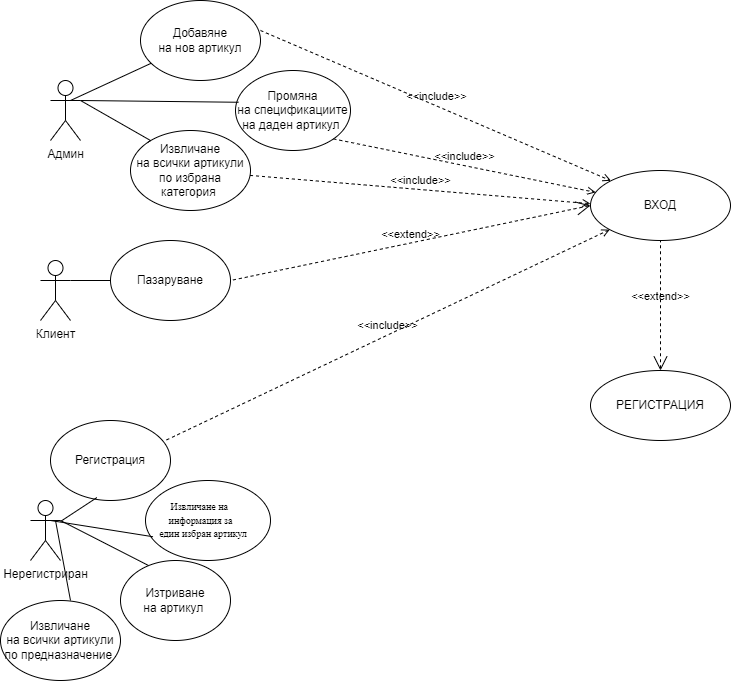

The diagram above was exported from draw.io. Its source (the exported page's mxGraphModel, read from the mxfile embedded in the PNG):
<mxGraphModel dx="1050" dy="565" grid="1" gridSize="10" guides="1" tooltips="1" connect="1" arrows="1" fold="1" page="1" pageScale="1" pageWidth="850" pageHeight="1100" math="0" shadow="0">
  <root>
    <mxCell id="0" />
    <mxCell id="1" parent="0" />
    <mxCell id="F0nBosCO3HNrX19W7Hcn-1" value="Админ" style="shape=umlActor;verticalLabelPosition=bottom;verticalAlign=top;html=1;outlineConnect=0;" parent="1" vertex="1">
      <mxGeometry x="50" y="80" width="30" height="60" as="geometry" />
    </mxCell>
    <mxCell id="F0nBosCO3HNrX19W7Hcn-2" value="Клиент" style="shape=umlActor;verticalLabelPosition=bottom;verticalAlign=top;html=1;outlineConnect=0;" parent="1" vertex="1">
      <mxGeometry x="40" y="260" width="30" height="60" as="geometry" />
    </mxCell>
    <mxCell id="F0nBosCO3HNrX19W7Hcn-3" value="Нерегистриран" style="shape=umlActor;verticalLabelPosition=bottom;verticalAlign=top;html=1;outlineConnect=0;" parent="1" vertex="1">
      <mxGeometry x="30" y="500" width="30" height="60" as="geometry" />
    </mxCell>
    <mxCell id="F0nBosCO3HNrX19W7Hcn-4" value="Добавяне&lt;br/&gt;на нов артикул" style="ellipse;whiteSpace=wrap;html=1;" parent="1" vertex="1">
      <mxGeometry x="140" width="120" height="80" as="geometry" />
    </mxCell>
    <mxCell id="F0nBosCO3HNrX19W7Hcn-5" value="&lt;p style=&quot;margin-top:0in;margin-right:0in;margin-bottom:0in;&lt;br/&gt;margin-left:.5in;margin-bottom:.0001pt;text-indent:-.25in;line-height:105%;&lt;br/&gt;mso-pagination:widow-orphan;mso-list:l0 level1 lfo1&quot; class=&quot;Standard&quot;&gt;&lt;font style=&quot;font-size: 10px;&quot;&gt;&lt;span style=&quot;line-height: 105%; font-family: &amp;quot;Times New Roman&amp;quot;, serif;&quot; lang=&quot;BG&quot;&gt;&amp;nbsp; &amp;nbsp; &amp;nbsp;Извличане на&amp;nbsp;&amp;nbsp;&lt;/span&gt;&lt;/font&gt;&lt;/p&gt;&lt;p style=&quot;margin-top:0in;margin-right:0in;margin-bottom:0in;&lt;br/&gt;margin-left:.5in;margin-bottom:.0001pt;text-indent:-.25in;line-height:105%;&lt;br/&gt;mso-pagination:widow-orphan;mso-list:l0 level1 lfo1&quot; class=&quot;Standard&quot;&gt;&lt;font style=&quot;font-size: 10px;&quot;&gt;&lt;span style=&quot;line-height: 105%; font-family: &amp;quot;Times New Roman&amp;quot;, serif;&quot; lang=&quot;BG&quot;&gt;&amp;nbsp; &amp;nbsp; &amp;nbsp;информация за&amp;nbsp;&lt;/span&gt;&lt;/font&gt;&lt;/p&gt;&lt;p style=&quot;margin-top:0in;margin-right:0in;margin-bottom:0in;&lt;br/&gt;margin-left:.5in;margin-bottom:.0001pt;text-indent:-.25in;line-height:105%;&lt;br/&gt;mso-pagination:widow-orphan;mso-list:l0 level1 lfo1&quot; class=&quot;Standard&quot;&gt;&lt;font style=&quot;font-size: 10px;&quot;&gt;&lt;span style=&quot;line-height: 105%; font-family: &amp;quot;Times New Roman&amp;quot;, serif;&quot; lang=&quot;BG&quot;&gt;&amp;nbsp; &amp;nbsp; &amp;nbsp; един избран артикул&lt;/span&gt;&lt;/font&gt;&lt;span lang=&quot;BG&quot;&gt;&lt;/span&gt;&lt;/p&gt;" style="ellipse;whiteSpace=wrap;html=1;" parent="1" vertex="1">
      <mxGeometry x="145" y="480" width="125" height="80" as="geometry" />
    </mxCell>
    <mxCell id="F0nBosCO3HNrX19W7Hcn-6" value="Изтриване&lt;br/&gt;на артикул&amp;nbsp;" style="ellipse;whiteSpace=wrap;html=1;" parent="1" vertex="1">
      <mxGeometry x="120" y="560" width="110" height="80" as="geometry" />
    </mxCell>
    <mxCell id="F0nBosCO3HNrX19W7Hcn-7" value="Промяна&lt;br/&gt;на спецификациите на даден артикул&amp;nbsp;" style="ellipse;whiteSpace=wrap;html=1;" parent="1" vertex="1">
      <mxGeometry x="235" y="70" width="115" height="80" as="geometry" />
    </mxCell>
    <mxCell id="F0nBosCO3HNrX19W7Hcn-8" value="Извличане&lt;br/&gt;на всички артикули по избрана категория&amp;nbsp;" style="ellipse;whiteSpace=wrap;html=1;" parent="1" vertex="1">
      <mxGeometry x="130" y="130" width="120" height="80" as="geometry" />
    </mxCell>
    <mxCell id="F0nBosCO3HNrX19W7Hcn-9" value="Регистрация" style="ellipse;whiteSpace=wrap;html=1;" parent="1" vertex="1">
      <mxGeometry x="50" y="420" width="120" height="80" as="geometry" />
    </mxCell>
    <mxCell id="F0nBosCO3HNrX19W7Hcn-10" value="Извличане&lt;br style=&quot;border-color: var(--border-color);&quot;&gt;на всички артикули по предназначение&amp;nbsp;" style="ellipse;whiteSpace=wrap;html=1;" parent="1" vertex="1">
      <mxGeometry y="600" width="120" height="80" as="geometry" />
    </mxCell>
    <mxCell id="F0nBosCO3HNrX19W7Hcn-12" value="Пазаруване" style="ellipse;whiteSpace=wrap;html=1;" parent="1" vertex="1">
      <mxGeometry x="110" y="240" width="120" height="80" as="geometry" />
    </mxCell>
    <mxCell id="F0nBosCO3HNrX19W7Hcn-14" value="" style="edgeStyle=none;html=1;endArrow=none;verticalAlign=bottom;rounded=0;" parent="1" target="F0nBosCO3HNrX19W7Hcn-4" edge="1">
      <mxGeometry width="160" relative="1" as="geometry">
        <mxPoint x="70" y="100" as="sourcePoint" />
        <mxPoint x="230" y="100" as="targetPoint" />
      </mxGeometry>
    </mxCell>
    <mxCell id="F0nBosCO3HNrX19W7Hcn-15" value="" style="edgeStyle=none;html=1;endArrow=none;verticalAlign=bottom;rounded=0;entryX=0;entryY=0;entryDx=0;entryDy=0;exitX=1;exitY=0.3333333333333333;exitDx=0;exitDy=0;exitPerimeter=0;" parent="1" source="F0nBosCO3HNrX19W7Hcn-1" target="F0nBosCO3HNrX19W7Hcn-8" edge="1">
      <mxGeometry width="160" relative="1" as="geometry">
        <mxPoint x="60" y="110" as="sourcePoint" />
        <mxPoint x="220" y="110" as="targetPoint" />
        <Array as="points">
          <mxPoint x="80" y="100" />
          <mxPoint x="150" y="140" />
        </Array>
      </mxGeometry>
    </mxCell>
    <mxCell id="F0nBosCO3HNrX19W7Hcn-16" value="" style="edgeStyle=none;html=1;endArrow=none;verticalAlign=bottom;rounded=0;entryX=0.027;entryY=0.397;entryDx=0;entryDy=0;entryPerimeter=0;" parent="1" target="F0nBosCO3HNrX19W7Hcn-7" edge="1">
      <mxGeometry width="160" relative="1" as="geometry">
        <mxPoint x="80" y="100" as="sourcePoint" />
        <mxPoint x="240" y="100" as="targetPoint" />
      </mxGeometry>
    </mxCell>
    <mxCell id="F0nBosCO3HNrX19W7Hcn-17" value="" style="edgeStyle=none;html=1;endArrow=none;verticalAlign=bottom;rounded=0;" parent="1" target="F0nBosCO3HNrX19W7Hcn-12" edge="1">
      <mxGeometry width="160" relative="1" as="geometry">
        <mxPoint x="70" y="280" as="sourcePoint" />
        <mxPoint x="230" y="280" as="targetPoint" />
      </mxGeometry>
    </mxCell>
    <mxCell id="F0nBosCO3HNrX19W7Hcn-18" value="" style="edgeStyle=none;html=1;endArrow=none;verticalAlign=bottom;rounded=0;entryX=0.06;entryY=0.703;entryDx=0;entryDy=0;entryPerimeter=0;" parent="1" target="F0nBosCO3HNrX19W7Hcn-5" edge="1">
      <mxGeometry width="160" relative="1" as="geometry">
        <mxPoint x="50" y="520" as="sourcePoint" />
        <mxPoint x="210" y="520" as="targetPoint" />
      </mxGeometry>
    </mxCell>
    <mxCell id="F0nBosCO3HNrX19W7Hcn-19" value="" style="edgeStyle=none;html=1;endArrow=none;verticalAlign=bottom;rounded=0;entryX=0.387;entryY=0.963;entryDx=0;entryDy=0;entryPerimeter=0;" parent="1" target="F0nBosCO3HNrX19W7Hcn-9" edge="1">
      <mxGeometry width="160" relative="1" as="geometry">
        <mxPoint x="60" y="521" as="sourcePoint" />
        <mxPoint x="120" y="521" as="targetPoint" />
      </mxGeometry>
    </mxCell>
    <mxCell id="F0nBosCO3HNrX19W7Hcn-20" value="" style="edgeStyle=none;html=1;endArrow=none;verticalAlign=bottom;rounded=0;exitX=1;exitY=0.3333333333333333;exitDx=0;exitDy=0;exitPerimeter=0;entryX=0.255;entryY=0.063;entryDx=0;entryDy=0;entryPerimeter=0;" parent="1" source="F0nBosCO3HNrX19W7Hcn-3" target="F0nBosCO3HNrX19W7Hcn-6" edge="1">
      <mxGeometry width="160" relative="1" as="geometry">
        <mxPoint x="60" y="530" as="sourcePoint" />
        <mxPoint x="140" y="590" as="targetPoint" />
      </mxGeometry>
    </mxCell>
    <mxCell id="F0nBosCO3HNrX19W7Hcn-21" value="" style="edgeStyle=none;html=1;endArrow=none;verticalAlign=bottom;rounded=0;" parent="1" edge="1">
      <mxGeometry width="160" relative="1" as="geometry">
        <mxPoint x="55" y="520" as="sourcePoint" />
        <mxPoint x="70" y="600" as="targetPoint" />
      </mxGeometry>
    </mxCell>
    <mxCell id="F0nBosCO3HNrX19W7Hcn-22" value="ВХОД" style="ellipse;whiteSpace=wrap;html=1;" parent="1" vertex="1">
      <mxGeometry x="590" y="170" width="140" height="70" as="geometry" />
    </mxCell>
    <mxCell id="F0nBosCO3HNrX19W7Hcn-23" value="РЕГИСТРАЦИЯ" style="ellipse;whiteSpace=wrap;html=1;" parent="1" vertex="1">
      <mxGeometry x="590" y="370" width="140" height="70" as="geometry" />
    </mxCell>
    <mxCell id="F0nBosCO3HNrX19W7Hcn-24" value="&amp;lt;&amp;lt;extend&amp;gt;&amp;gt;" style="edgeStyle=none;html=1;startArrow=open;endArrow=none;startSize=12;verticalAlign=bottom;dashed=1;labelBackgroundColor=none;rounded=0;entryX=0.5;entryY=1;entryDx=0;entryDy=0;exitX=0.5;exitY=0;exitDx=0;exitDy=0;" parent="1" source="F0nBosCO3HNrX19W7Hcn-23" target="F0nBosCO3HNrX19W7Hcn-22" edge="1">
      <mxGeometry width="160" relative="1" as="geometry">
        <mxPoint x="560" y="290" as="sourcePoint" />
        <mxPoint x="720" y="290" as="targetPoint" />
      </mxGeometry>
    </mxCell>
    <mxCell id="F0nBosCO3HNrX19W7Hcn-25" value="&amp;lt;&amp;lt;include&amp;gt;&amp;gt;" style="edgeStyle=none;html=1;endArrow=open;verticalAlign=bottom;dashed=1;labelBackgroundColor=none;rounded=0;exitX=1;exitY=1;exitDx=0;exitDy=0;" parent="1" source="F0nBosCO3HNrX19W7Hcn-7" target="F0nBosCO3HNrX19W7Hcn-22" edge="1">
      <mxGeometry width="160" relative="1" as="geometry">
        <mxPoint x="330" y="130" as="sourcePoint" />
        <mxPoint x="490" y="130" as="targetPoint" />
      </mxGeometry>
    </mxCell>
    <mxCell id="F0nBosCO3HNrX19W7Hcn-26" value="&amp;lt;&amp;lt;include&amp;gt;&amp;gt;" style="edgeStyle=none;html=1;endArrow=open;verticalAlign=bottom;dashed=1;labelBackgroundColor=none;rounded=0;" parent="1" source="F0nBosCO3HNrX19W7Hcn-8" edge="1">
      <mxGeometry width="160" relative="1" as="geometry">
        <mxPoint x="230" y="199" as="sourcePoint" />
        <mxPoint x="590.0189214762195" y="203.18626652879323" as="targetPoint" />
      </mxGeometry>
    </mxCell>
    <mxCell id="F0nBosCO3HNrX19W7Hcn-27" value="&amp;lt;&amp;lt;include&amp;gt;&amp;gt;" style="edgeStyle=none;html=1;endArrow=open;verticalAlign=bottom;dashed=1;labelBackgroundColor=none;rounded=0;entryX=0;entryY=0;entryDx=0;entryDy=0;" parent="1" target="F0nBosCO3HNrX19W7Hcn-22" edge="1">
      <mxGeometry width="160" relative="1" as="geometry">
        <mxPoint x="260" y="30" as="sourcePoint" />
        <mxPoint x="420" y="30" as="targetPoint" />
      </mxGeometry>
    </mxCell>
    <mxCell id="F0nBosCO3HNrX19W7Hcn-28" value="&amp;lt;&amp;lt;include&amp;gt;&amp;gt;" style="edgeStyle=none;html=1;endArrow=open;verticalAlign=bottom;dashed=1;labelBackgroundColor=none;rounded=0;exitX=0.967;exitY=0.243;exitDx=0;exitDy=0;exitPerimeter=0;" parent="1" source="F0nBosCO3HNrX19W7Hcn-9" target="F0nBosCO3HNrX19W7Hcn-22" edge="1">
      <mxGeometry width="160" relative="1" as="geometry">
        <mxPoint x="180" y="440" as="sourcePoint" />
        <mxPoint x="410" y="330" as="targetPoint" />
      </mxGeometry>
    </mxCell>
    <mxCell id="F0nBosCO3HNrX19W7Hcn-29" value="&amp;lt;&amp;lt;extend&amp;gt;&amp;gt;" style="edgeStyle=none;html=1;startArrow=open;endArrow=none;startSize=12;verticalAlign=bottom;dashed=1;labelBackgroundColor=none;rounded=0;exitX=0;exitY=0.5;exitDx=0;exitDy=0;entryX=1;entryY=0.5;entryDx=0;entryDy=0;" parent="1" source="F0nBosCO3HNrX19W7Hcn-22" target="F0nBosCO3HNrX19W7Hcn-12" edge="1">
      <mxGeometry width="160" relative="1" as="geometry">
        <mxPoint x="420" y="250" as="sourcePoint" />
        <mxPoint x="580" y="250" as="targetPoint" />
      </mxGeometry>
    </mxCell>
  </root>
</mxGraphModel>